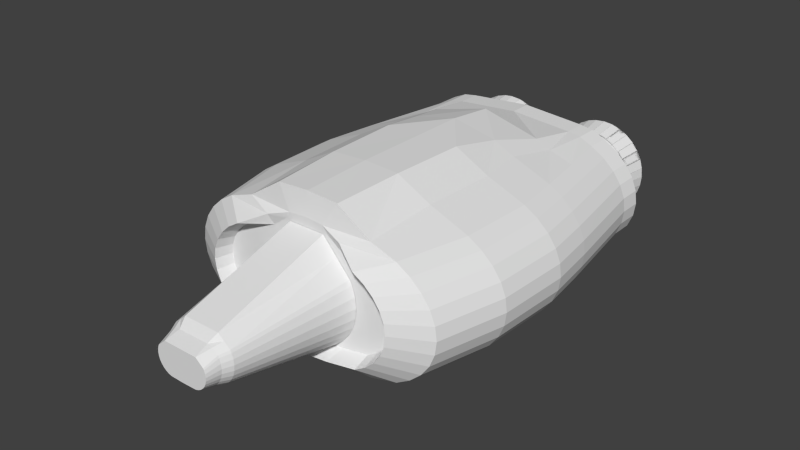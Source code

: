 # Source: weasel-hull.blend  (saved by Blender 2.74.0; exported with 4.5.12 LTS)
import bpy
from mathutils import Matrix  # noqa: F401  (used for matrix-valued properties, if any)

bpy.ops.wm.read_factory_settings(use_empty=True)
scene = bpy.context.scene
scene.name = 'Scene'

# ---- collections
col_collection_1 = bpy.data.collections.new('Collection 1'); scene.collection.children.link(col_collection_1)

# ---- world
world_world = bpy.data.worlds.new('World'); scene.world = world_world
world_world.color = (0.05088, 0.05088, 0.05088)
world_world.use_sun_shadow = False
world_world.sun_shadow_jitter_overblur = 0.0
world_world.cycles.sampling_method = 'MANUAL'
world_world.cycles.sample_map_resolution = 256

# ---- meshes
me_cube_001 = bpy.data.meshes.new('Cube.001')
me_cube_001.from_pydata([(-1.0, -1.0, -1.0), (-1.0, -1.0, 1.0), (-1.0, 1.0, -1.0), (-1.0, 1.0, 1.0), (1.0, -1.0, -1.0), (1.0, -1.0, 1.0), (1.0, 1.0, -1.0), (1.0, 1.0, 1.0)], [], [(1, 3, 2, 0), (3, 7, 6, 2), (7, 5, 4, 6), (5, 1, 0, 4), (0, 2, 6, 4), (5, 7, 3, 1)])
me_cube_001.use_remesh_preserve_volume = False
me_cube_001.use_remesh_preserve_attributes = False
me_cube_001.use_mirror_vertex_groups = False
me_cube_001.update()
me_cylinder_004 = bpy.data.meshes.new('Cylinder.004')
me_cylinder_004.from_pydata([(-2.708e-09, 0.0624, 0.0912), (4.743e-09, -0.12, 0.02625), (0.01779, 0.0624, 0.08945), (0.005121, -0.12, 0.02574), (0.0349, 0.0624, 0.08426), (0.01004, -0.12, 0.02425), (0.05067, 0.0624, 0.07583), (0.01458, -0.12, 0.02183), (0.06449, 0.0624, 0.06449), (0.01856, -0.12, 0.01856), (0.07583, 0.0624, 0.05067), (0.02182, -0.12, 0.01458), (0.08426, 0.0624, 0.0349), (0.02425, -0.12, 0.01005), (0.08945, 0.0624, 0.01779), (0.02574, -0.12, 0.005121), (0.0912, 0.0624, 4.47e-08), (0.02625, -0.12, 7.451e-08), (0.08945, 0.0624, -0.01779), (0.02574, -0.12, -0.005121), (0.08426, 0.0624, -0.0349), (0.02425, -0.12, -0.01004), (0.07583, 0.0624, -0.05067), (0.02182, -0.12, -0.01458), (0.06449, 0.0624, -0.06449), (0.01856, -0.12, -0.01856), (0.05067, 0.0624, -0.07583), (0.01458, -0.12, -0.02182), (0.0349, 0.0624, -0.08426), (0.01004, -0.12, -0.02425), (0.01779, 0.0624, -0.08945), (0.005121, -0.12, -0.02574), (-3.251e-08, 0.0624, -0.0912), (-2.708e-09, -0.12, -0.02625), (-0.01779, 0.0624, -0.08945), (-0.005121, -0.12, -0.02574), (-0.0349, 0.0624, -0.08426), (-0.01004, -0.12, -0.02425), (-0.05067, 0.0624, -0.07583), (-0.01458, -0.12, -0.02182), (-0.06449, 0.0624, -0.06449), (-0.01856, -0.12, -0.01856), (-0.07583, 0.0624, -0.05067), (-0.02182, -0.12, -0.01458), (-0.08426, 0.0624, -0.0349), (-0.02425, -0.12, -0.01004), (-0.08945, 0.0624, -0.01779), (-0.02574, -0.12, -0.005121), (-0.0912, 0.0624, 1.267e-07), (-0.02625, -0.12, 9.686e-08), (-0.08945, 0.0624, 0.01779), (-0.02574, -0.12, 0.005121), (-0.08426, 0.0624, 0.0349), (-0.02425, -0.12, 0.01005), (-0.07583, 0.0624, 0.05067), (-0.02182, -0.12, 0.01458), (-0.06449, 0.0624, 0.06449), (-0.01856, -0.12, 0.01856), (-0.05067, 0.0624, 0.07583), (-0.01458, -0.12, 0.02183), (-0.0349, 0.0624, 0.08426), (-0.01004, -0.12, 0.02425), (-0.01779, 0.0624, 0.08945), (-0.005121, -0.12, 0.02574), (-2.708e-09, 0.0168, 0.08339), (-2.708e-09, -0.0288, 0.07097), (1.219e-08, -0.07441, 0.05459), (0.01065, -0.07441, 0.05354), (0.01384, -0.0288, 0.0696), (0.01627, 0.0168, 0.08178), (0.02089, -0.07441, 0.05043), (0.02716, -0.0288, 0.06556), (0.03191, 0.0168, 0.07704), (0.03033, -0.07441, 0.04539), (0.03943, -0.0288, 0.05901), (0.04633, 0.0168, 0.06933), (0.0386, -0.07441, 0.0386), (0.05018, -0.0288, 0.05018), (0.05896, 0.0168, 0.05896), (0.04539, -0.07441, 0.03033), (0.05901, -0.0288, 0.03943), (0.06933, 0.0168, 0.04633), (0.05043, -0.07441, 0.02089), (0.06556, -0.0288, 0.02716), (0.07704, 0.0168, 0.03191), (0.05354, -0.07441, 0.01065), (0.0696, -0.0288, 0.01384), (0.08178, 0.0168, 0.01627), (0.05459, -0.07441, 5.96e-08), (0.07096, -0.0288, 5.96e-08), (0.08339, 0.0168, 5.215e-08), (0.05354, -0.07441, -0.01065), (0.0696, -0.0288, -0.01384), (0.08178, 0.0168, -0.01627), (0.05043, -0.07441, -0.02089), (0.06556, -0.0288, -0.02716), (0.07704, 0.0168, -0.03191), (0.04539, -0.07441, -0.03033), (0.05901, -0.0288, -0.03943), (0.06933, 0.0168, -0.04633), (0.0386, -0.07441, -0.0386), (0.05018, -0.0288, -0.05018), (0.05896, 0.0168, -0.05896), (0.03033, -0.07441, -0.04539), (0.03943, -0.0288, -0.05901), (0.04633, 0.0168, -0.06933), (0.02089, -0.07441, -0.05043), (0.02716, -0.0288, -0.06556), (0.03191, 0.0168, -0.07704), (0.01065, -0.07441, -0.05354), (0.01384, -0.0288, -0.0696), (0.01627, 0.0168, -0.08178), (-1.016e-08, -0.07441, -0.05459), (-1.761e-08, -0.0288, -0.07096), (-2.506e-08, 0.0168, -0.08339), (-0.01065, -0.07441, -0.05354), (-0.01384, -0.0288, -0.0696), (-0.01627, 0.0168, -0.08178), (-0.02089, -0.07441, -0.05043), (-0.02716, -0.0288, -0.06556), (-0.03191, 0.0168, -0.07704), (-0.03033, -0.07441, -0.04539), (-0.03943, -0.0288, -0.05901), (-0.04633, 0.0168, -0.06933), (-0.0386, -0.07441, -0.0386), (-0.05018, -0.0288, -0.05018), (-0.05896, 0.0168, -0.05896), (-0.04539, -0.07441, -0.03033), (-0.05901, -0.0288, -0.03943), (-0.06933, 0.0168, -0.04633), (-0.05043, -0.07441, -0.02089), (-0.06556, -0.0288, -0.02716), (-0.07704, 0.0168, -0.03191), (-0.05354, -0.07441, -0.01065), (-0.0696, -0.0288, -0.01384), (-0.08178, 0.0168, -0.01627), (-0.05459, -0.07441, 1.118e-07), (-0.07096, -0.0288, 1.192e-07), (-0.08339, 0.0168, 1.267e-07), (-0.05354, -0.07441, 0.01065), (-0.0696, -0.0288, 0.01384), (-0.08178, 0.0168, 0.01627), (-0.05043, -0.07441, 0.02089), (-0.06556, -0.0288, 0.02716), (-0.07704, 0.0168, 0.03191), (-0.04539, -0.07441, 0.03033), (-0.05901, -0.0288, 0.03943), (-0.06933, 0.0168, 0.04633), (-0.0386, -0.07441, 0.0386), (-0.05018, -0.0288, 0.05018), (-0.05896, 0.0168, 0.05896), (-0.03033, -0.07441, 0.04539), (-0.03943, -0.0288, 0.05901), (-0.04633, 0.0168, 0.06933), (-0.02089, -0.07441, 0.05043), (-0.02716, -0.0288, 0.06556), (-0.03191, 0.0168, 0.07704), (-0.01065, -0.07441, 0.05354), (-0.01384, -0.0288, 0.0696), (-0.01627, 0.0168, 0.08178)], [], [(66, 1, 3, 67), (67, 3, 5, 70), (70, 5, 7, 73), (73, 7, 9, 76), (76, 9, 11, 79), (79, 11, 13, 82), (82, 13, 15, 85), (85, 15, 17, 88), (88, 17, 19, 91), (91, 19, 21, 94), (94, 21, 23, 97), (97, 23, 25, 100), (100, 25, 27, 103), (103, 27, 29, 106), (106, 29, 31, 109), (109, 31, 33, 112), (112, 33, 35, 115), (115, 35, 37, 118), (118, 37, 39, 121), (121, 39, 41, 124), (124, 41, 43, 127), (127, 43, 45, 130), (130, 45, 47, 133), (133, 47, 49, 136), (136, 49, 51, 139), (139, 51, 53, 142), (142, 53, 55, 145), (145, 55, 57, 148), (148, 57, 59, 151), (151, 59, 61, 154), (3, 1, 63, 61, 59, 57, 55, 53, 51, 49, 47, 45, 43, 41, 39, 37, 35, 33, 31, 29, 27, 25, 23, 21, 19, 17, 15, 13, 11, 9, 7, 5), (157, 63, 1, 66), (154, 61, 63, 157), (0, 2, 4, 6, 8, 10, 12, 14, 16, 18, 20, 22, 24, 26, 28, 30, 32, 34, 36, 38, 40, 42, 44, 46, 48, 50, 52, 54, 56, 58, 60, 62), (60, 156, 159, 62), (156, 155, 158, 159), (155, 154, 157, 158), (62, 159, 64, 0), (159, 158, 65, 64), (158, 157, 66, 65), (58, 153, 156, 60), (153, 152, 155, 156), (152, 151, 154, 155), (56, 150, 153, 58), (150, 149, 152, 153), (149, 148, 151, 152), (54, 147, 150, 56), (147, 146, 149, 150), (146, 145, 148, 149), (52, 144, 147, 54), (144, 143, 146, 147), (143, 142, 145, 146), (50, 141, 144, 52), (141, 140, 143, 144), (140, 139, 142, 143), (48, 138, 141, 50), (138, 137, 140, 141), (137, 136, 139, 140), (46, 135, 138, 48), (135, 134, 137, 138), (134, 133, 136, 137), (44, 132, 135, 46), (132, 131, 134, 135), (131, 130, 133, 134), (42, 129, 132, 44), (129, 128, 131, 132), (128, 127, 130, 131), (40, 126, 129, 42), (126, 125, 128, 129), (125, 124, 127, 128), (38, 123, 126, 40), (123, 122, 125, 126), (122, 121, 124, 125), (36, 120, 123, 38), (120, 119, 122, 123), (119, 118, 121, 122), (34, 117, 120, 36), (117, 116, 119, 120), (116, 115, 118, 119), (32, 114, 117, 34), (114, 113, 116, 117), (113, 112, 115, 116), (30, 111, 114, 32), (111, 110, 113, 114), (110, 109, 112, 113), (28, 108, 111, 30), (108, 107, 110, 111), (107, 106, 109, 110), (26, 105, 108, 28), (105, 104, 107, 108), (104, 103, 106, 107), (24, 102, 105, 26), (102, 101, 104, 105), (101, 100, 103, 104), (22, 99, 102, 24), (99, 98, 101, 102), (98, 97, 100, 101), (20, 96, 99, 22), (96, 95, 98, 99), (95, 94, 97, 98), (18, 93, 96, 20), (93, 92, 95, 96), (92, 91, 94, 95), (16, 90, 93, 18), (90, 89, 92, 93), (89, 88, 91, 92), (14, 87, 90, 16), (87, 86, 89, 90), (86, 85, 88, 89), (12, 84, 87, 14), (84, 83, 86, 87), (83, 82, 85, 86), (10, 81, 84, 12), (81, 80, 83, 84), (80, 79, 82, 83), (8, 78, 81, 10), (78, 77, 80, 81), (77, 76, 79, 80), (6, 75, 78, 8), (75, 74, 77, 78), (74, 73, 76, 77), (4, 72, 75, 6), (72, 71, 74, 75), (71, 70, 73, 74), (2, 69, 72, 4), (69, 68, 71, 72), (68, 67, 70, 71), (0, 64, 69, 2), (64, 65, 68, 69), (65, 66, 67, 68)])
me_cylinder_004.use_remesh_preserve_volume = False
me_cylinder_004.use_remesh_preserve_attributes = False
me_cylinder_004.use_mirror_vertex_groups = False
me_cylinder_004.update()
me_cylinder_003 = bpy.data.meshes.new('Cylinder.003')
me_cylinder_003.from_pydata([(0.0, 0.3348, 0.1313), (0.1202, 0.3348, 0.1218), (0.06109, -0.2173, 0.165), (0.145, 0.3348, 0.118), (0.1705, 0.3348, 0.1063), (0.1967, 0.3348, 0.09042), (0.2182, 0.3348, 0.07104), (0.2342, 0.3348, 0.04894), (0.2391, -0.2173, 0.04894), (0.2441, 0.3348, 0.02495), (0.2474, 0.3348, 1.327e-08), (0.2441, 0.3348, -0.02495), (0.2342, 0.3348, -0.04894), (0.2182, 0.3348, -0.07104), (0.1967, 0.3348, -0.09042), (0.2016, -0.2173, -0.09042), (0.1705, 0.3348, -0.1063), (0.1236, 0.3348, -0.1198), (0.0635, 0.3348, -0.1262), (0.0635, -0.2173, -0.1262), (0.0, 0.3348, -0.1277), (0.0, -0.2173, -0.1277), (0.0, 0.1508, 0.1734), (0.0, -0.08521, 0.1734), (0.08563, 0.1508, 0.1552), (0.1332, -0.08521, 0.136), (0.1263, 0.1508, 0.136), (0.2071, -0.08521, 0.1063), (0.2002, 0.1508, 0.1063), (0.2333, -0.08521, 0.09042), (0.2264, 0.1508, 0.09042), (0.2548, -0.08521, 0.07104), (0.2479, 0.1508, 0.07104), (0.2708, -0.08521, 0.04894), (0.2639, 0.1508, 0.04894), (0.2807, -0.08521, 0.02495), (0.2738, 0.1508, 0.02495), (0.284, -0.08521, 8.152e-09), (0.2771, 0.1508, 1.071e-08), (0.2807, -0.08521, -0.02495), (0.2738, 0.1508, -0.02495), (0.2708, -0.08521, -0.04894), (0.2639, 0.1508, -0.04894), (0.2548, -0.08521, -0.07104), (0.2479, 0.1508, -0.07104), (0.2333, -0.08521, -0.09042), (0.2264, 0.1508, -0.09042), (0.2071, -0.08521, -0.1063), (0.2002, 0.1508, -0.1063), (0.1305, -0.08521, -0.1198), (0.1236, 0.1508, -0.1198), (0.07042, -0.08521, -0.1262), (0.0635, 0.1508, -0.1262), (0.0, -0.08521, -0.1277), (0.0, 0.1508, -0.1277), (0.06802, -0.08521, 0.1701), (0.1398, 0.2428, 0.1211), (0.1853, 0.2428, 0.1063), (0.2115, 0.2428, 0.09042), (0.2331, 0.2428, 0.07104), (0.2491, 0.2428, 0.04894), (0.2589, 0.2428, 0.02495), (0.2622, 0.2428, 1.199e-08), (0.2589, 0.2428, -0.02495), (0.2491, 0.2428, -0.04894), (0.2331, 0.2428, -0.07104), (0.2115, 0.2428, -0.09042), (0.1853, 0.2428, -0.1063), (0.1236, 0.2428, -0.1198), (0.0635, 0.2428, -0.1262), (0.0, 0.2428, -0.1277), (0.0, 0.2428, 0.1637), (0.1116, 0.2428, 0.135), (0.0, 0.05875, 0.1734), (0.07321, 0.05875, 0.1701), (0.1384, 0.05875, 0.136), (0.2123, 0.05875, 0.1063), (0.2385, 0.05875, 0.09042), (0.26, 0.05875, 0.07104), (0.276, 0.05875, 0.04894), (0.2859, 0.05875, 0.02495), (0.2892, 0.05875, 9.432e-09), (0.2859, 0.05875, -0.02495), (0.276, 0.05875, -0.04894), (0.26, 0.05875, -0.07104), (0.2385, 0.05875, -0.09042), (0.2123, 0.05875, -0.1063), (0.1357, 0.05875, -0.1198), (0.07562, 0.05875, -0.1262), (0.0, 0.05875, -0.1277), (0.0, -0.2173, 0.1683), (0.1753, -0.2173, 0.1063), (0.1263, -0.2173, 0.1228), (0.2016, -0.2173, 0.09042), (0.2231, -0.2173, 0.07104), (0.2489, -0.2173, 0.02495), (0.2523, -0.2173, 5.509e-09), (0.2489, -0.2173, -0.02495), (0.2391, -0.2173, -0.04894), (0.2231, -0.2173, -0.07104), (0.1753, -0.2173, -0.1063), (0.1236, -0.2173, -0.1198), (0.03528, -0.2237, 0.1226), (0.0, -0.2237, 0.1253), (0.1229, -0.2548, 0.08668), (0.07614, -0.2321, 0.1099), (0.1442, -0.2548, 0.07381), (0.1616, -0.2548, 0.05812), (0.1745, -0.2548, 0.04022), (0.1825, -0.2548, 0.0208), (0.1852, -0.2548, 0.0006027), (0.1825, -0.2548, -0.01959), (0.1745, -0.2548, -0.03902), (0.1616, -0.2548, -0.05692), (0.1442, -0.2548, -0.0726), (0.1229, -0.2548, -0.08548), (0.0638, -0.2548, -0.09641), (0.01488, -0.2548, -0.1016), (0.0, -0.2548, -0.1028), (0.04438, -0.2223, 0.1088), (0.0, -0.2223, 0.1112), (0.1219, -0.2223, 0.07701), (0.07153, -0.2223, 0.08879), (0.1407, -0.2223, 0.06563), (0.1561, -0.2223, 0.05176), (0.1675, -0.2223, 0.03593), (0.1746, -0.2223, 0.01876), (0.177, -0.2223, 0.0008995), (0.1746, -0.2223, -0.01696), (0.1675, -0.2223, -0.03413), (0.1561, -0.2223, -0.04996), (0.1407, -0.2223, -0.06383), (0.1219, -0.2223, -0.07522), (0.0696, -0.2223, -0.08488), (0.02635, -0.2223, -0.08945), (0.0, -0.2223, -0.09049), (0.03515, -0.4422, 0.03828), (0.03515, -0.2229, 0.1069), (0.06077, -0.4422, 0.0144), (0.06362, -0.4422, 0.005019), (0.06458, -0.4422, -0.004736), (0.06362, -0.4422, -0.01449), (0.06077, -0.4422, -0.02387), (0.05615, -0.4422, -0.03251), (0.04993, -0.4422, -0.04009), (0.04236, -0.4422, -0.04631), (0.03371, -0.4422, -0.05093), (0.0193, -0.4422, -0.05377), (0.0, -0.4422, -0.05474), (0.06146, -0.2229, 0.07689), (0.05846, -0.4422, 0.01872), (0.09239, -0.2229, 0.03827), (0.06219, -0.4422, 0.009709), (0.09808, -0.2229, 0.01951), (0.0641, -0.4422, 0.0001417), (0.1, -0.2229, 7.55e-09), (0.0641, -0.4422, -0.009613), (0.09808, -0.2229, -0.01951), (0.06219, -0.4422, -0.01918), (0.09239, -0.2229, -0.03827), (0.05846, -0.4422, -0.02819), (0.08315, -0.2229, -0.05556), (0.05304, -0.4422, -0.0363), (0.07071, -0.2229, -0.07071), (0.04614, -0.4422, -0.0432), (0.05556, -0.2229, -0.08315), (0.03803, -0.4422, -0.04862), (0.03827, -0.2229, -0.09239), (0.02902, -0.4422, -0.05235), (0.01951, -0.2229, -0.09808), (0.01005, -0.4422, -0.05426), (-3.258e-08, -0.2229, -0.1), (0.0, -0.4422, 0.03828), (0.0, -0.2229, 0.1069), (0.009754, -0.2229, -0.09904), (0.02889, -0.2229, -0.09523), (0.04691, -0.2229, -0.08777), (0.06313, -0.2229, -0.07693), (0.07693, -0.2229, -0.06313), (0.08777, -0.2229, -0.04691), (0.09523, -0.2229, -0.02889), (0.09904, -0.2229, -0.009755), (0.09904, -0.2229, 0.009755), (0.09523, -0.2229, 0.02889), (0.08777, -0.2229, 0.04691), (0.0468, -0.4422, 0.0285), (0.03515, -0.4422, 0.03828), (0.06077, -0.4422, 0.0144), (0.06362, -0.4422, 0.005019), (0.06458, -0.4422, -0.004736), (0.06362, -0.4422, -0.01449), (0.06077, -0.4422, -0.02387), (0.05615, -0.4422, -0.03251), (0.04993, -0.4422, -0.04009), (0.04236, -0.4422, -0.04631), (0.03371, -0.4422, -0.05093), (0.0, -0.4422, -0.05474), (0.05846, -0.4422, 0.01872), (0.06219, -0.4422, 0.009709), (0.0641, -0.4422, 0.0001417), (0.0641, -0.4422, -0.009613), (0.06219, -0.4422, -0.01918), (0.05846, -0.4422, -0.02819), (0.05304, -0.4422, -0.0363), (0.04614, -0.4422, -0.0432), (0.03803, -0.4422, -0.04862), (0.02902, -0.4422, -0.05235), (0.0, -0.4422, 0.03828), (0.0468, -0.4422, 0.0285), (0.03515, -0.4422, 0.03828), (0.06077, -0.4422, 0.0144), (0.06362, -0.4422, 0.005019), (0.06458, -0.4422, -0.004736), (0.06362, -0.4422, -0.01449), (0.06077, -0.4422, -0.02387), (0.05615, -0.4422, -0.03251), (0.04993, -0.4422, -0.04009), (0.04236, -0.4422, -0.04631), (0.03371, -0.4422, -0.05093), (0.0, -0.4422, -0.05474), (0.05846, -0.4422, 0.01872), (0.06219, -0.4422, 0.009709), (0.0641, -0.4422, 0.0001417), (0.0641, -0.4422, -0.009613), (0.06219, -0.4422, -0.01918), (0.05846, -0.4422, -0.02819), (0.05304, -0.4422, -0.0363), (0.04614, -0.4422, -0.0432), (0.03803, -0.4422, -0.04862), (0.02902, -0.4422, -0.05235), (0.0, -0.4422, 0.03828), (0.0468, -0.4422, 0.0285), (0.02997, -0.4587, 0.02581), (0.05303, -0.4587, 0.01112), (0.05559, -0.4587, 0.002677), (0.05646, -0.4587, -0.006103), (0.05559, -0.4587, -0.01488), (0.05303, -0.4587, -0.02332), (0.04887, -0.4587, -0.0311), (0.04328, -0.4587, -0.03792), (0.03646, -0.4587, -0.04352), (0.02868, -0.4587, -0.04768), (0.02024, -0.4587, -0.05024), (0.0, -0.4587, -0.0511), (0.05095, -0.4587, 0.01501), (0.05431, -0.4587, 0.006897), (0.05603, -0.4587, -0.001713), (0.05603, -0.4587, -0.01049), (0.05431, -0.4587, -0.0191), (0.05095, -0.4587, -0.02721), (0.04608, -0.4587, -0.03451), (0.03987, -0.4587, -0.04072), (0.03257, -0.4587, -0.0456), (0.02446, -0.4587, -0.04896), (0.01028, -0.4587, -0.05067), (0.0, -0.4587, 0.02581), (0.04046, -0.4587, 0.02381), (0.03302, -0.4845, 0.01731), (0.04916, -0.4845, 0.002261), (0.05095, -0.4845, -0.003648), (0.05156, -0.4845, -0.009793), (0.05095, -0.4845, -0.01594), (0.04916, -0.4845, -0.02185), (0.04625, -0.4845, -0.02729), (0.04233, -0.4845, -0.03207), (0.03756, -0.4845, -0.03598), (0.03211, -0.4845, -0.0389), (0.0262, -0.4845, -0.04069), (0.0, -0.4845, -0.04129), (0.0477, -0.4845, 0.004984), (0.05006, -0.4845, -0.0006932), (0.05125, -0.4845, -0.00672), (0.05125, -0.4845, -0.01287), (0.05006, -0.4845, -0.01889), (0.0477, -0.4845, -0.02457), (0.04429, -0.4845, -0.02968), (0.03994, -0.4845, -0.03403), (0.03484, -0.4845, -0.03744), (0.02916, -0.4845, -0.03979), (0.01199, -0.4845, -0.04099), (0.0, -0.4845, 0.01731), (0.04036, -0.4845, 0.01114), (0.0, 0.3776, 0.1313), (0.1202, 0.3776, 0.1218), (0.145, 0.3776, 0.118), (0.1705, 0.3776, 0.1063), (0.1967, 0.3776, 0.09042), (0.2182, 0.3776, 0.07104), (0.2342, 0.3776, 0.04894), (0.2441, 0.3776, 0.02495), (0.2474, 0.3776, 2.228e-08), (0.2441, 0.3776, -0.02495), (0.2342, 0.3776, -0.04894), (0.2182, 0.3776, -0.07104), (0.1967, 0.3776, -0.09042), (0.1705, 0.3776, -0.1063), (0.1236, 0.3776, -0.1198), (0.0635, 0.3776, -0.1262), (0.0, 0.3776, -0.1277), (0.0, 0.3776, 0.1189), (0.1246, 0.3776, 0.1104), (0.147, 0.3776, 0.1069), (0.1701, 0.3776, 0.09632), (0.1938, 0.3776, 0.08191), (0.2133, 0.3776, 0.06435), (0.2278, 0.3776, 0.04432), (0.2368, 0.3776, 0.02259), (0.2398, 0.3776, -1.413e-05), (0.2368, 0.3776, -0.02262), (0.2278, 0.3776, -0.04435), (0.2133, 0.3776, -0.06438), (0.1938, 0.3776, -0.08194), (0.1701, 0.3776, -0.09634), (0.1276, 0.3776, -0.1086), (0.07316, 0.3776, -0.1144), (0.0, 0.3776, -0.1157), (0.0, 0.2843, 0.1189), (0.1246, 0.2843, 0.1104), (0.147, 0.2843, 0.1069), (0.1701, 0.2843, 0.09632), (0.1938, 0.2843, 0.08191), (0.2133, 0.2843, 0.06435), (0.2278, 0.2843, 0.04432), (0.2368, 0.2843, 0.02259), (0.2398, 0.2843, -1.413e-05), (0.2368, 0.2843, -0.02262), (0.2278, 0.2843, -0.04435), (0.2133, 0.2843, -0.06438), (0.1938, 0.2843, -0.08194), (0.1701, 0.2843, -0.09634), (0.1276, 0.2843, -0.1086), (0.07316, 0.2843, -0.1144), (0.0, 0.2843, -0.1157)], [], [(51, 19, 21, 53), (9, 10, 290, 289), (69, 52, 54, 70), (88, 51, 53, 89), (68, 50, 52, 69), (87, 49, 51, 88), (67, 48, 50, 68), (86, 47, 49, 87), (66, 46, 48, 67), (85, 45, 47, 86), (65, 44, 46, 66), (84, 43, 45, 85), (64, 42, 44, 65), (83, 41, 43, 84), (63, 40, 42, 64), (82, 39, 41, 83), (62, 38, 40, 63), (81, 37, 39, 82), (61, 36, 38, 62), (80, 35, 37, 81), (60, 34, 36, 61), (79, 33, 35, 80), (59, 32, 34, 60), (78, 31, 33, 79), (58, 30, 32, 59), (77, 29, 31, 78), (57, 28, 30, 58), (76, 27, 29, 77), (56, 26, 28, 57), (75, 25, 27, 76), (74, 55, 25, 75), (72, 24, 26, 56), (71, 22, 24, 72), (73, 23, 55, 74), (0, 71, 72, 1), (1, 72, 56, 3), (3, 56, 57, 4), (4, 57, 58, 5), (5, 58, 59, 6), (6, 59, 60, 7), (7, 60, 61, 9), (9, 61, 62, 10), (10, 62, 63, 11), (11, 63, 64, 12), (12, 64, 65, 13), (13, 65, 66, 14), (14, 66, 67, 16), (16, 67, 68, 17), (17, 68, 69, 18), (18, 69, 70, 20), (22, 73, 74, 24), (24, 74, 75, 26), (26, 75, 76, 28), (28, 76, 77, 30), (30, 77, 78, 32), (32, 78, 79, 34), (34, 79, 80, 36), (36, 80, 81, 38), (38, 81, 82, 40), (40, 82, 83, 42), (42, 83, 84, 44), (44, 84, 85, 46), (46, 85, 86, 48), (48, 86, 87, 50), (50, 87, 88, 52), (52, 88, 89, 54), (94, 93, 106, 107), (104, 105, 122, 121), (91, 92, 105, 104), (101, 100, 115, 116), (98, 97, 111, 112), (96, 95, 109, 110), (93, 91, 104, 106), (99, 98, 112, 113), (97, 96, 110, 111), (25, 92, 91, 27), (27, 91, 93, 29), (29, 93, 94, 31), (31, 94, 8, 33), (33, 8, 95, 35), (35, 95, 96, 37), (37, 96, 97, 39), (39, 97, 98, 41), (41, 98, 99, 43), (43, 99, 15, 45), (45, 15, 100, 47), (47, 100, 101, 49), (49, 101, 19, 51), (23, 90, 2, 55), (55, 2, 92, 25), (21, 19, 117, 118), (15, 99, 113, 114), (8, 94, 107, 108), (19, 101, 116, 117), (2, 90, 103, 102), (100, 15, 114, 115), (92, 2, 102, 105), (95, 8, 108, 109), (119, 120, 135, 134, 133, 132, 131, 130, 129, 128, 127, 126, 125, 124, 123, 121, 122), (116, 115, 132, 133), (114, 113, 130, 131), (112, 111, 128, 129), (110, 109, 126, 127), (108, 107, 124, 125), (106, 104, 121, 123), (117, 116, 133, 134), (102, 103, 120, 119), (115, 114, 131, 132), (113, 112, 129, 130), (111, 110, 127, 128), (105, 102, 119, 122), (109, 108, 125, 126), (107, 106, 123, 124), (118, 117, 134, 135), (184, 150, 138, 151), (183, 152, 139, 153), (182, 154, 140, 155), (181, 156, 141, 157), (180, 158, 142, 159), (179, 160, 143, 161), (178, 162, 144, 163), (177, 164, 145, 165), (176, 166, 146, 167), (175, 168, 147, 169), (174, 170, 148, 171), (173, 172, 136, 137), (169, 147, 170, 174), (167, 146, 168, 175), (165, 145, 166, 176), (163, 144, 164, 177), (161, 143, 162, 178), (159, 142, 160, 179), (157, 141, 158, 180), (155, 140, 156, 181), (153, 139, 154, 182), (151, 138, 152, 183), (136, 185, 149, 137), (150, 184, 149, 185), (143, 160, 202, 192), (208, 186, 209, 231), (168, 146, 195, 206), (142, 158, 201, 191), (185, 136, 186, 208), (164, 144, 193, 204), (141, 156, 200, 190), (160, 142, 191, 202), (140, 154, 199, 189), (156, 140, 189, 200), (139, 152, 198, 188), (136, 172, 207, 186), (152, 138, 187, 198), (138, 150, 197, 187), (166, 145, 194, 205), (146, 166, 205, 195), (162, 143, 192, 203), (150, 185, 208, 197), (145, 164, 204, 194), (158, 141, 190, 201), (144, 162, 203, 193), (154, 139, 188, 199), (200, 189, 212, 223), (190, 200, 223, 213), (198, 187, 210, 221), (188, 198, 221, 211), (195, 205, 228, 218), (205, 194, 217, 228), (193, 203, 226, 216), (203, 192, 215, 226), (201, 190, 213, 224), (191, 201, 224, 214), (197, 208, 231, 220), (199, 188, 211, 222), (189, 199, 222, 212), (186, 207, 230, 209), (187, 197, 220, 210), (206, 195, 218, 229), (194, 204, 227, 217), (204, 193, 216, 227), (202, 191, 214, 225), (192, 202, 225, 215), (248, 236, 261, 273), (229, 218, 241, 253), (217, 227, 251, 240), (227, 216, 239, 251), (225, 214, 237, 249), (215, 225, 249, 238), (231, 209, 232, 256), (223, 212, 235, 247), (213, 223, 247, 236), (211, 221, 245, 234), (218, 228, 252, 241), (228, 217, 240, 252), (216, 226, 250, 239), (226, 215, 238, 250), (224, 213, 236, 248), (214, 224, 248, 237), (220, 231, 256, 244), (221, 210, 233, 245), (222, 211, 234, 246), (212, 222, 246, 235), (209, 230, 255, 232), (210, 220, 244, 233), (270, 258, 269, 281, 257, 280, 268, 279, 267, 278, 266, 277, 265, 276, 264, 275, 263, 274, 262, 273, 261, 272, 260, 271, 259), (237, 248, 273, 262), (244, 256, 281, 269), (246, 234, 259, 271), (235, 246, 271, 260), (232, 255, 280, 257), (233, 244, 269, 258), (242, 253, 278, 267), (253, 241, 266, 278), (240, 251, 276, 265), (251, 239, 264, 276), (249, 237, 262, 274), (238, 249, 274, 263), (256, 232, 257, 281), (247, 235, 260, 272), (236, 247, 272, 261), (245, 233, 258, 270), (234, 245, 270, 259), (243, 254, 279, 268), (254, 242, 267, 279), (241, 252, 277, 266), (252, 240, 265, 277), (239, 250, 275, 264), (250, 238, 263, 275), (148, 170, 196), (196, 170, 219), (219, 170, 254, 243), (147, 168, 206), (147, 229, 253, 242), (147, 206, 229), (170, 147, 242, 254), (288, 289, 306, 305), (0, 1, 283, 282), (7, 9, 289, 288), (6, 7, 288, 287), (5, 6, 287, 286), (18, 20, 298, 297), (4, 5, 286, 285), (17, 18, 297, 296), (3, 4, 285, 284), (16, 17, 296, 295), (1, 3, 284, 283), (14, 16, 295, 294), (13, 14, 294, 293), (12, 13, 293, 292), (11, 12, 292, 291), (10, 11, 291, 290), (306, 307, 324, 323), (286, 287, 304, 303), (297, 298, 315, 314), (284, 285, 302, 301), (295, 296, 313, 312), (282, 283, 300, 299), (293, 294, 311, 310), (291, 292, 309, 308), (289, 290, 307, 306), (287, 288, 305, 304), (285, 286, 303, 302), (296, 297, 314, 313), (283, 284, 301, 300), (294, 295, 312, 311), (292, 293, 310, 309), (290, 291, 308, 307), (316, 317, 318, 319, 320, 321, 322, 323, 324, 325, 326, 327, 328, 329, 330, 331, 332), (304, 305, 322, 321), (302, 303, 320, 319), (313, 314, 331, 330), (300, 301, 318, 317), (311, 312, 329, 328), (309, 310, 327, 326), (307, 308, 325, 324), (305, 306, 323, 322), (303, 304, 321, 320), (314, 315, 332, 331), (301, 302, 319, 318), (312, 313, 330, 329), (299, 300, 317, 316), (310, 311, 328, 327), (308, 309, 326, 325)])
me_cylinder_003.use_remesh_preserve_volume = False
me_cylinder_003.use_remesh_preserve_attributes = False
me_cylinder_003.use_mirror_vertex_groups = False
me_cylinder_003.update()

# ---- objects
ob_cube = bpy.data.objects.new('Cube', me_cube_001)
ob_mirror_anchor = bpy.data.objects.new('Mirror Anchor', None)
ob_enginecones = bpy.data.objects.new('EngineCones', me_cylinder_004)
ob_main = bpy.data.objects.new('Main', me_cylinder_003)

# ---- transforms, parenting, visibility, modifiers, constraints
ob_cube.location = (0.0, 0.5184, 0.0)
ob_cube.scale = (0.3062, 0.1311, 0.08913)
ob_cube.lineart.crease_threshold = 0.0
ob_mirror_anchor.location = (0.0, 0.0, 0.0)
ob_mirror_anchor.empty_display_type = 'CIRCLE'
ob_mirror_anchor.empty_image_offset = (0.0, 0.0)
ob_mirror_anchor.lineart.crease_threshold = 0.0
ob_enginecones.location = (0.2143, 0.8514, -8.941e-08)
ob_enginecones.scale = (2.0, 2.0, 2.0)
ob_enginecones.lineart.crease_threshold = 0.0
_vg = ob_enginecones.vertex_groups.new(name='Cockpit')
_vg = ob_enginecones.vertex_groups.new(name='Group.001')
_vg = ob_enginecones.vertex_groups.new(name='Engine Cones')
_vg = ob_enginecones.vertex_groups.new(name='Engine Cylinder')
_m = ob_enginecones.modifiers.new('Mirror', 'MIRROR')
_m.use_clip = True
_m = ob_enginecones.modifiers.new('Mirror.001', 'MIRROR')
_m.mirror_object = ob_mirror_anchor
ob_main.location = (0.0, 0.0, 0.0)
ob_main.scale = (2.0, 2.0, 2.0)
ob_main.lineart.crease_threshold = 0.0
_vg = ob_main.vertex_groups.new(name='Cockpit')
_vg = ob_main.vertex_groups.new(name='Group.001')
_vg = ob_main.vertex_groups.new(name='Engine Cones')
_vg = ob_main.vertex_groups.new(name='Engine Cylinder')
_m = ob_main.modifiers.new('Mirror', 'MIRROR')
_m.use_clip = True

# ---- collection membership
col_collection_1.objects.link(ob_cube)
col_collection_1.objects.link(ob_mirror_anchor)
col_collection_1.objects.link(ob_enginecones)
col_collection_1.objects.link(ob_main)

# ---- scene / render settings (as saved in the file)
scene.frame_start = 1; scene.frame_end = 250; scene.frame_set(243)
scene.render.engine = 'BLENDER_EEVEE_NEXT'
scene.render.resolution_percentage = 50
scene.render.dither_intensity = 0.0
scene.cycles.use_denoising = False
scene.cycles.samples = 10
scene.cycles.sampling_pattern = 'TABULATED_SOBOL'
scene.cycles.light_sampling_threshold = 0.0
scene.cycles.use_adaptive_sampling = False
scene.cycles.use_light_tree = False
scene.cycles.blur_glossy = 0.0
scene.cycles.pixel_filter_type = 'GAUSSIAN'
scene.cycles.sample_clamp_indirect = 0.0
scene.view_settings.view_transform = 'Standard'
bpy.context.view_layer.update()

# ---- added for rendering (the .blend has no active camera and no usable light): camera, sun
cam_auto = bpy.data.cameras.new('AutoCamera')
cam_auto.lens = 50.0
cam_auto.sensor_width = 36.0
cam_auto.clip_end = 1000.0
ob_auto_camera = bpy.data.objects.new('AutoCamera', cam_auto)
scene.collection.objects.link(ob_auto_camera)
ob_auto_camera.location = (2.16682, -2.59656, 1.77925)
ob_auto_camera.rotation_euler = (1.09748, -7.21219e-08, 0.694738)
scene.camera = ob_auto_camera
light_auto_sun = bpy.data.lights.new('AutoSun', 'SUN')
light_auto_sun.energy = 3.0
light_auto_sun.angle = 0.0523599
ob_auto_sun = bpy.data.objects.new('AutoSun', light_auto_sun)
scene.collection.objects.link(ob_auto_sun)
ob_auto_sun.rotation_euler = (0.872665, 0.174533, 0.523599)
bpy.context.view_layer.update()
